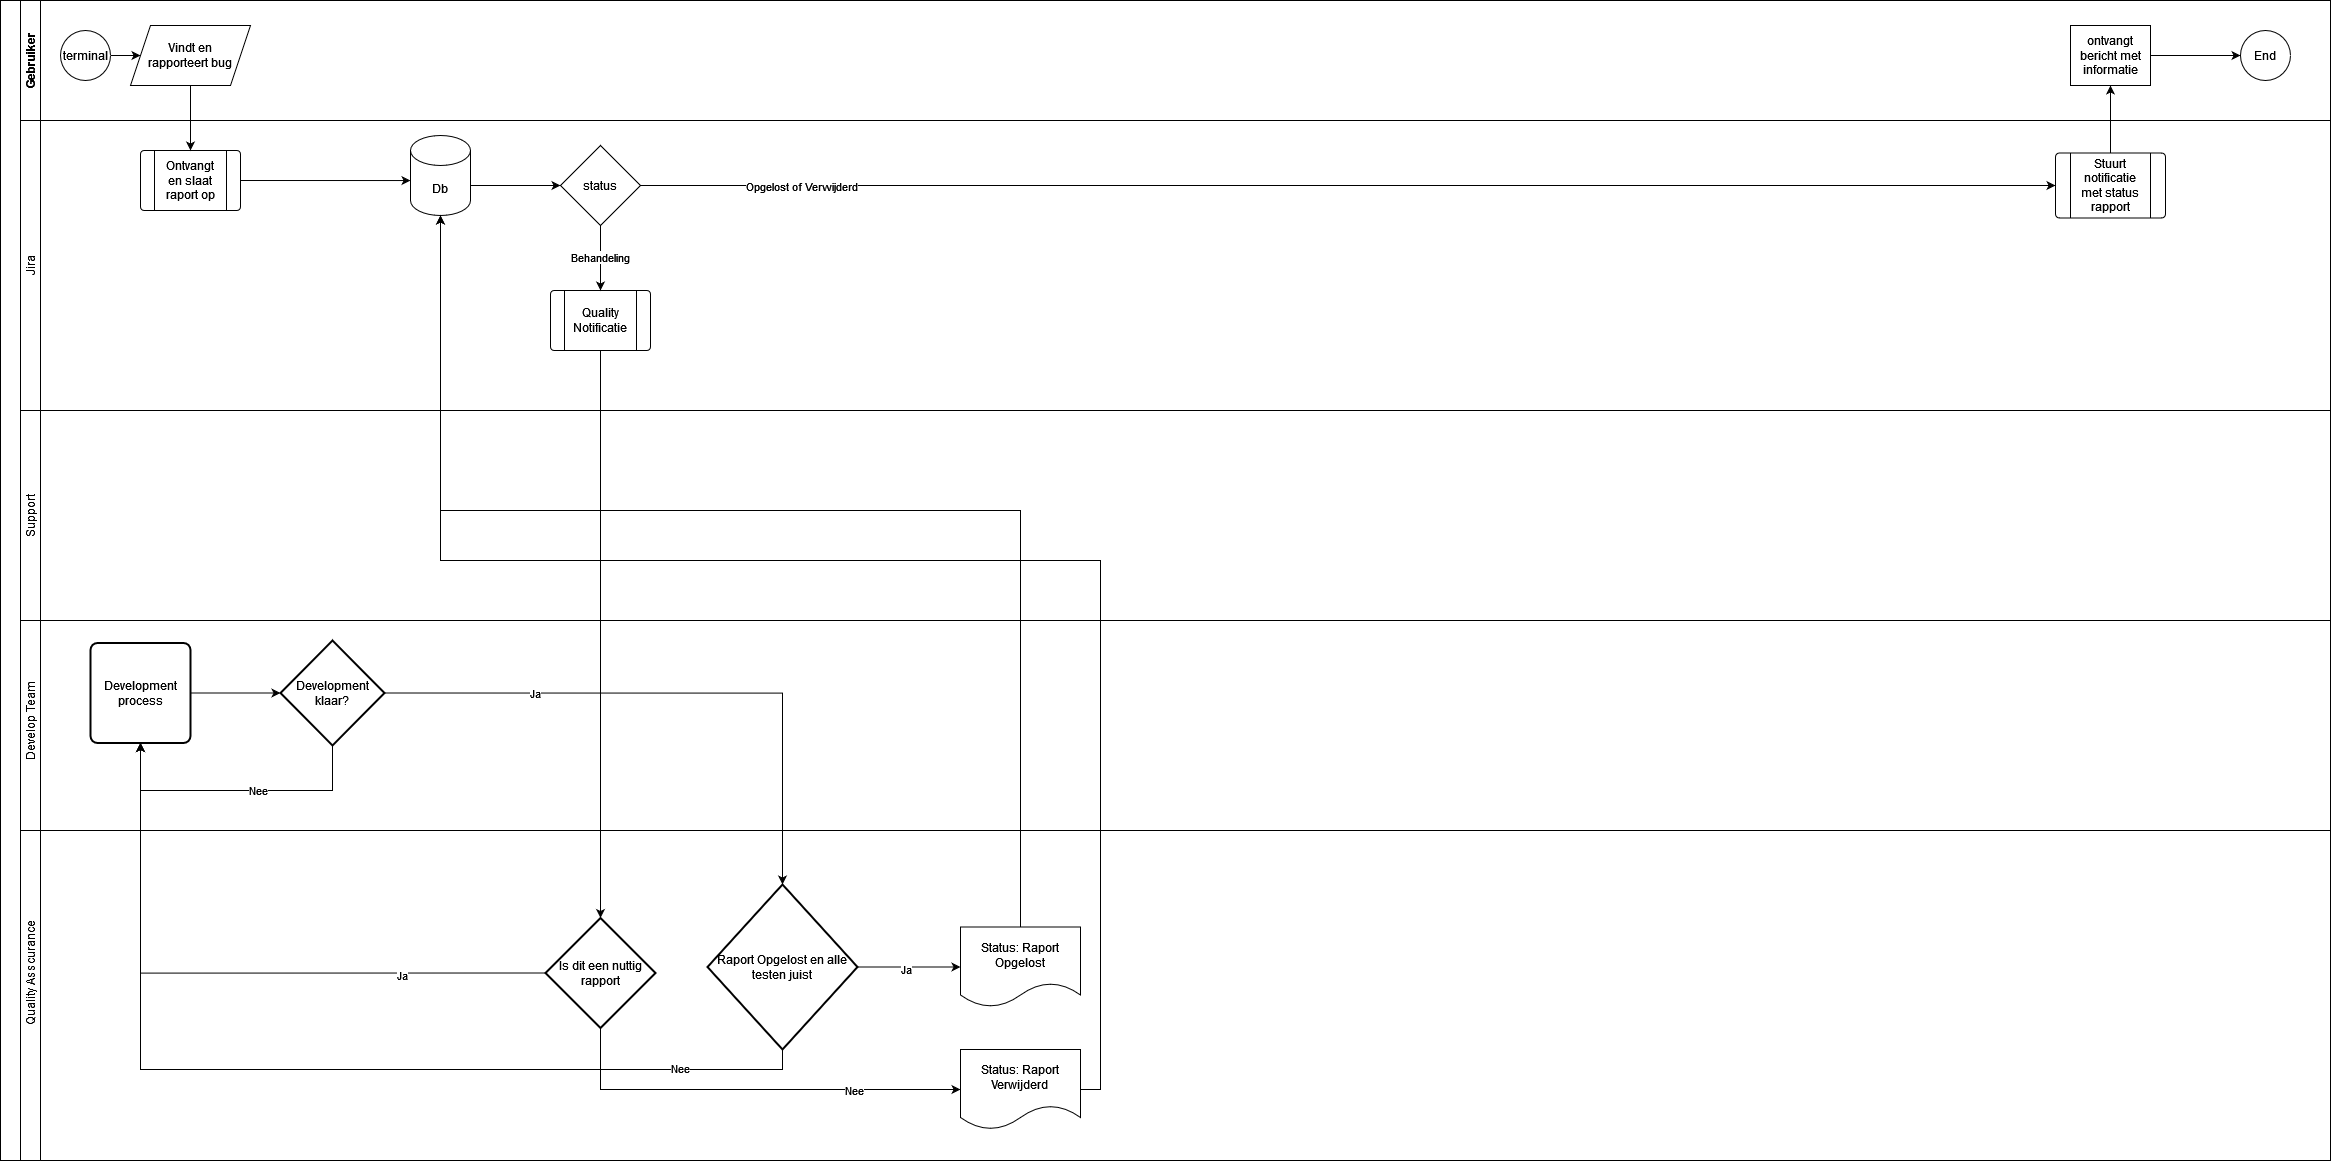

The diagram above was exported from draw.io. Its source (the exported page's mxGraphModel, read from the mxfile embedded in the PNG):
<mxGraphModel dx="2524" dy="1400" grid="1" gridSize="10" guides="1" tooltips="1" connect="1" arrows="1" fold="1" page="1" pageScale="1" pageWidth="827" pageHeight="1169" math="0" shadow="0">
  <root>
    <mxCell id="0" />
    <mxCell id="1" parent="0" />
    <mxCell id="dNxyNK7c78bLwvsdeMH5-19" value="" style="swimlane;html=1;childLayout=stackLayout;resizeParent=1;resizeParentMax=0;horizontal=0;startSize=20;horizontalStack=0;" parent="1" vertex="1">
      <mxGeometry x="120" y="120" width="2330" height="1160" as="geometry" />
    </mxCell>
    <mxCell id="wBILIugxf_-KiPwpXv4Y-53" style="edgeStyle=orthogonalEdgeStyle;rounded=0;orthogonalLoop=1;jettySize=auto;html=1;exitX=0.5;exitY=0;exitDx=0;exitDy=0;entryX=0.5;entryY=1;entryDx=0;entryDy=0;" edge="1" parent="dNxyNK7c78bLwvsdeMH5-19" source="wBILIugxf_-KiPwpXv4Y-51" target="wBILIugxf_-KiPwpXv4Y-36">
      <mxGeometry relative="1" as="geometry" />
    </mxCell>
    <mxCell id="dNxyNK7c78bLwvsdeMH5-20" value="&lt;div&gt;Gebruiker&lt;/div&gt;" style="swimlane;html=1;startSize=20;horizontal=0;" parent="dNxyNK7c78bLwvsdeMH5-19" vertex="1">
      <mxGeometry x="20" width="2310" height="120" as="geometry" />
    </mxCell>
    <mxCell id="dNxyNK7c78bLwvsdeMH5-25" value="" style="edgeStyle=orthogonalEdgeStyle;rounded=0;orthogonalLoop=1;jettySize=auto;html=1;" parent="dNxyNK7c78bLwvsdeMH5-20" source="dNxyNK7c78bLwvsdeMH5-23" edge="1">
      <mxGeometry relative="1" as="geometry">
        <mxPoint x="120" y="55" as="targetPoint" />
      </mxGeometry>
    </mxCell>
    <mxCell id="dNxyNK7c78bLwvsdeMH5-23" value="terminal" style="ellipse;whiteSpace=wrap;html=1;" parent="dNxyNK7c78bLwvsdeMH5-20" vertex="1">
      <mxGeometry x="40" y="30" width="50" height="50" as="geometry" />
    </mxCell>
    <mxCell id="wBILIugxf_-KiPwpXv4Y-38" style="edgeStyle=orthogonalEdgeStyle;rounded=0;orthogonalLoop=1;jettySize=auto;html=1;" edge="1" parent="dNxyNK7c78bLwvsdeMH5-20" source="wBILIugxf_-KiPwpXv4Y-36" target="wBILIugxf_-KiPwpXv4Y-37">
      <mxGeometry relative="1" as="geometry" />
    </mxCell>
    <mxCell id="wBILIugxf_-KiPwpXv4Y-36" value="ontvangt bericht met informatie" style="rounded=0;whiteSpace=wrap;html=1;fontFamily=Helvetica;fontSize=12;fontColor=#000000;align=center;" vertex="1" parent="dNxyNK7c78bLwvsdeMH5-20">
      <mxGeometry x="2050" y="25" width="80" height="60" as="geometry" />
    </mxCell>
    <mxCell id="wBILIugxf_-KiPwpXv4Y-37" value="End" style="ellipse;whiteSpace=wrap;html=1;aspect=fixed;" vertex="1" parent="dNxyNK7c78bLwvsdeMH5-20">
      <mxGeometry x="2220" y="30" width="50" height="50" as="geometry" />
    </mxCell>
    <mxCell id="wBILIugxf_-KiPwpXv4Y-39" value="&lt;div&gt;Vindt en &lt;br&gt;&lt;/div&gt;&lt;div&gt;rapporteert bug&lt;/div&gt;" style="shape=parallelogram;perimeter=parallelogramPerimeter;whiteSpace=wrap;html=1;fixedSize=1;" vertex="1" parent="dNxyNK7c78bLwvsdeMH5-20">
      <mxGeometry x="110" y="25" width="120" height="60" as="geometry" />
    </mxCell>
    <mxCell id="dNxyNK7c78bLwvsdeMH5-21" value="Jira" style="swimlane;html=1;startSize=20;horizontal=0;fontStyle=0" parent="dNxyNK7c78bLwvsdeMH5-19" vertex="1">
      <mxGeometry x="20" y="120" width="2310" height="290" as="geometry" />
    </mxCell>
    <mxCell id="dNxyNK7c78bLwvsdeMH5-29" value="" style="edgeStyle=orthogonalEdgeStyle;rounded=0;orthogonalLoop=1;jettySize=auto;html=1;endArrow=classic;endFill=1;entryX=0;entryY=0.563;entryDx=0;entryDy=0;entryPerimeter=0;" parent="dNxyNK7c78bLwvsdeMH5-21" target="wBILIugxf_-KiPwpXv4Y-22" edge="1">
      <mxGeometry relative="1" as="geometry">
        <mxPoint x="200" y="60" as="sourcePoint" />
        <mxPoint x="260" y="60" as="targetPoint" />
      </mxGeometry>
    </mxCell>
    <mxCell id="wBILIugxf_-KiPwpXv4Y-2" value="&lt;div style=&quot;line-height: 1.2;&quot; align=&quot;center&quot;&gt;&lt;br&gt;&lt;/div&gt;" style="verticalLabelPosition=bottom;verticalAlign=top;html=1;shape=process;whiteSpace=wrap;rounded=1;size=0.14;arcSize=6;" vertex="1" parent="dNxyNK7c78bLwvsdeMH5-21">
      <mxGeometry x="120" y="30" width="100" height="60" as="geometry" />
    </mxCell>
    <mxCell id="wBILIugxf_-KiPwpXv4Y-21" value="Ontvangt en slaat raport op" style="text;html=1;strokeColor=none;fillColor=none;align=center;verticalAlign=middle;whiteSpace=wrap;rounded=0;" vertex="1" parent="dNxyNK7c78bLwvsdeMH5-21">
      <mxGeometry x="140" y="45" width="60" height="30" as="geometry" />
    </mxCell>
    <mxCell id="wBILIugxf_-KiPwpXv4Y-284" style="edgeStyle=orthogonalEdgeStyle;rounded=0;orthogonalLoop=1;jettySize=auto;html=1;exitX=1;exitY=0;exitDx=0;exitDy=52.5;exitPerimeter=0;entryX=0;entryY=0.5;entryDx=0;entryDy=0;" edge="1" parent="dNxyNK7c78bLwvsdeMH5-21" source="wBILIugxf_-KiPwpXv4Y-22" target="wBILIugxf_-KiPwpXv4Y-267">
      <mxGeometry relative="1" as="geometry">
        <Array as="points">
          <mxPoint x="450" y="65" />
        </Array>
      </mxGeometry>
    </mxCell>
    <mxCell id="wBILIugxf_-KiPwpXv4Y-22" value="Db" style="shape=cylinder3;whiteSpace=wrap;html=1;boundedLbl=1;backgroundOutline=1;size=15;" vertex="1" parent="dNxyNK7c78bLwvsdeMH5-21">
      <mxGeometry x="390" y="15" width="60" height="80" as="geometry" />
    </mxCell>
    <mxCell id="wBILIugxf_-KiPwpXv4Y-51" value="" style="verticalLabelPosition=bottom;verticalAlign=top;html=1;shape=process;whiteSpace=wrap;rounded=1;size=0.14;arcSize=6;" vertex="1" parent="dNxyNK7c78bLwvsdeMH5-21">
      <mxGeometry x="2035" y="32.5" width="110" height="65" as="geometry" />
    </mxCell>
    <mxCell id="wBILIugxf_-KiPwpXv4Y-52" value="Stuurt notificatie met status rapport" style="text;html=1;strokeColor=none;fillColor=none;align=center;verticalAlign=middle;whiteSpace=wrap;rounded=0;" vertex="1" parent="dNxyNK7c78bLwvsdeMH5-21">
      <mxGeometry x="2060" y="50" width="60" height="30" as="geometry" />
    </mxCell>
    <mxCell id="wBILIugxf_-KiPwpXv4Y-104" value="" style="verticalLabelPosition=bottom;verticalAlign=top;html=1;shape=process;whiteSpace=wrap;rounded=1;size=0.14;arcSize=6;" vertex="1" parent="dNxyNK7c78bLwvsdeMH5-21">
      <mxGeometry x="530" y="170" width="100" height="60" as="geometry" />
    </mxCell>
    <mxCell id="wBILIugxf_-KiPwpXv4Y-105" value="Quality Notificatie" style="text;html=1;strokeColor=none;fillColor=none;align=center;verticalAlign=middle;whiteSpace=wrap;rounded=0;" vertex="1" parent="dNxyNK7c78bLwvsdeMH5-21">
      <mxGeometry x="550" y="185" width="60" height="30" as="geometry" />
    </mxCell>
    <mxCell id="wBILIugxf_-KiPwpXv4Y-268" value="Behandeling" style="edgeStyle=orthogonalEdgeStyle;rounded=0;orthogonalLoop=1;jettySize=auto;html=1;exitX=0.5;exitY=1;exitDx=0;exitDy=0;entryX=0.5;entryY=0;entryDx=0;entryDy=0;" edge="1" parent="dNxyNK7c78bLwvsdeMH5-21" source="wBILIugxf_-KiPwpXv4Y-267" target="wBILIugxf_-KiPwpXv4Y-104">
      <mxGeometry relative="1" as="geometry" />
    </mxCell>
    <mxCell id="wBILIugxf_-KiPwpXv4Y-269" style="edgeStyle=orthogonalEdgeStyle;rounded=0;orthogonalLoop=1;jettySize=auto;html=1;exitX=1;exitY=0.5;exitDx=0;exitDy=0;entryX=0;entryY=0.5;entryDx=0;entryDy=0;" edge="1" parent="dNxyNK7c78bLwvsdeMH5-21" source="wBILIugxf_-KiPwpXv4Y-267" target="wBILIugxf_-KiPwpXv4Y-51">
      <mxGeometry relative="1" as="geometry" />
    </mxCell>
    <mxCell id="wBILIugxf_-KiPwpXv4Y-270" value="Opgelost of Verwijderd" style="edgeLabel;html=1;align=center;verticalAlign=middle;resizable=0;points=[];" vertex="1" connectable="0" parent="wBILIugxf_-KiPwpXv4Y-269">
      <mxGeometry x="-0.7662" y="-2" relative="1" as="geometry">
        <mxPoint x="-6" y="-2" as="offset" />
      </mxGeometry>
    </mxCell>
    <mxCell id="wBILIugxf_-KiPwpXv4Y-267" value="status" style="rhombus;whiteSpace=wrap;html=1;" vertex="1" parent="dNxyNK7c78bLwvsdeMH5-21">
      <mxGeometry x="540" y="25" width="80" height="80" as="geometry" />
    </mxCell>
    <mxCell id="dNxyNK7c78bLwvsdeMH5-22" value="" style="swimlane;html=1;startSize=20;horizontal=0;" parent="dNxyNK7c78bLwvsdeMH5-19" vertex="1">
      <mxGeometry x="20" y="410" width="2310" height="750" as="geometry" />
    </mxCell>
    <mxCell id="wBILIugxf_-KiPwpXv4Y-146" value="" style="swimlane;html=1;startSize=20;horizontal=0;" vertex="1" parent="dNxyNK7c78bLwvsdeMH5-22">
      <mxGeometry y="210" width="2310" height="540" as="geometry" />
    </mxCell>
    <mxCell id="wBILIugxf_-KiPwpXv4Y-166" style="edgeStyle=orthogonalEdgeStyle;rounded=0;orthogonalLoop=1;jettySize=auto;html=1;exitX=1;exitY=0.5;exitDx=0;exitDy=0;entryX=0;entryY=0.5;entryDx=0;entryDy=0;entryPerimeter=0;" edge="1" parent="wBILIugxf_-KiPwpXv4Y-146" source="wBILIugxf_-KiPwpXv4Y-160" target="wBILIugxf_-KiPwpXv4Y-165">
      <mxGeometry relative="1" as="geometry" />
    </mxCell>
    <mxCell id="wBILIugxf_-KiPwpXv4Y-160" value="Development process" style="rounded=1;whiteSpace=wrap;html=1;absoluteArcSize=1;arcSize=14;strokeWidth=2;" vertex="1" parent="wBILIugxf_-KiPwpXv4Y-146">
      <mxGeometry x="70" y="22.5" width="100" height="100" as="geometry" />
    </mxCell>
    <mxCell id="wBILIugxf_-KiPwpXv4Y-258" style="edgeStyle=orthogonalEdgeStyle;rounded=0;orthogonalLoop=1;jettySize=auto;html=1;exitX=1;exitY=0.5;exitDx=0;exitDy=0;exitPerimeter=0;entryX=0.5;entryY=0;entryDx=0;entryDy=0;entryPerimeter=0;" edge="1" parent="wBILIugxf_-KiPwpXv4Y-146" source="wBILIugxf_-KiPwpXv4Y-165" target="wBILIugxf_-KiPwpXv4Y-176">
      <mxGeometry relative="1" as="geometry" />
    </mxCell>
    <mxCell id="wBILIugxf_-KiPwpXv4Y-286" value="Ja" style="edgeLabel;html=1;align=center;verticalAlign=middle;resizable=0;points=[];" vertex="1" connectable="0" parent="wBILIugxf_-KiPwpXv4Y-258">
      <mxGeometry x="-0.4894" y="-4" relative="1" as="geometry">
        <mxPoint y="-5" as="offset" />
      </mxGeometry>
    </mxCell>
    <mxCell id="wBILIugxf_-KiPwpXv4Y-259" style="edgeStyle=orthogonalEdgeStyle;rounded=0;orthogonalLoop=1;jettySize=auto;html=1;exitX=0.5;exitY=1;exitDx=0;exitDy=0;exitPerimeter=0;entryX=0.5;entryY=1;entryDx=0;entryDy=0;" edge="1" parent="wBILIugxf_-KiPwpXv4Y-146" source="wBILIugxf_-KiPwpXv4Y-165" target="wBILIugxf_-KiPwpXv4Y-160">
      <mxGeometry relative="1" as="geometry">
        <Array as="points">
          <mxPoint x="312" y="170" />
          <mxPoint x="120" y="170" />
        </Array>
      </mxGeometry>
    </mxCell>
    <mxCell id="wBILIugxf_-KiPwpXv4Y-285" value="Nee" style="edgeLabel;html=1;align=center;verticalAlign=middle;resizable=0;points=[];" vertex="1" connectable="0" parent="wBILIugxf_-KiPwpXv4Y-259">
      <mxGeometry x="-0.1564" y="-1" relative="1" as="geometry">
        <mxPoint as="offset" />
      </mxGeometry>
    </mxCell>
    <mxCell id="wBILIugxf_-KiPwpXv4Y-165" value="Development klaar?" style="strokeWidth=2;html=1;shape=mxgraph.flowchart.decision;whiteSpace=wrap;" vertex="1" parent="wBILIugxf_-KiPwpXv4Y-146">
      <mxGeometry x="260" y="20" width="104" height="105" as="geometry" />
    </mxCell>
    <mxCell id="wBILIugxf_-KiPwpXv4Y-168" value="" style="swimlane;html=1;startSize=20;horizontal=0;" vertex="1" parent="wBILIugxf_-KiPwpXv4Y-146">
      <mxGeometry y="210" width="2310" height="330" as="geometry" />
    </mxCell>
    <mxCell id="wBILIugxf_-KiPwpXv4Y-263" style="edgeStyle=orthogonalEdgeStyle;rounded=0;orthogonalLoop=1;jettySize=auto;html=1;exitX=1;exitY=0.5;exitDx=0;exitDy=0;exitPerimeter=0;" edge="1" parent="wBILIugxf_-KiPwpXv4Y-168" source="wBILIugxf_-KiPwpXv4Y-176" target="wBILIugxf_-KiPwpXv4Y-195">
      <mxGeometry relative="1" as="geometry" />
    </mxCell>
    <mxCell id="wBILIugxf_-KiPwpXv4Y-290" value="Ja" style="edgeLabel;html=1;align=center;verticalAlign=middle;resizable=0;points=[];" vertex="1" connectable="0" parent="wBILIugxf_-KiPwpXv4Y-263">
      <mxGeometry x="-0.0547" y="-1" relative="1" as="geometry">
        <mxPoint as="offset" />
      </mxGeometry>
    </mxCell>
    <mxCell id="wBILIugxf_-KiPwpXv4Y-176" value="Raport Opgelost en alle testen juist" style="strokeWidth=2;html=1;shape=mxgraph.flowchart.decision;whiteSpace=wrap;" vertex="1" parent="wBILIugxf_-KiPwpXv4Y-168">
      <mxGeometry x="687" y="54" width="150" height="165" as="geometry" />
    </mxCell>
    <mxCell id="wBILIugxf_-KiPwpXv4Y-195" value="&lt;div&gt;Status: Raport&lt;br&gt;&lt;/div&gt;&lt;div&gt;Opgelost&lt;br&gt;&lt;/div&gt;" style="shape=document;whiteSpace=wrap;html=1;boundedLbl=1;" vertex="1" parent="wBILIugxf_-KiPwpXv4Y-168">
      <mxGeometry x="940" y="96.5" width="120" height="80" as="geometry" />
    </mxCell>
    <mxCell id="wBILIugxf_-KiPwpXv4Y-244" value="Quality Asscurance" style="text;html=1;strokeColor=none;fillColor=none;align=center;verticalAlign=middle;whiteSpace=wrap;rounded=0;rotation=-90;" vertex="1" parent="wBILIugxf_-KiPwpXv4Y-168">
      <mxGeometry x="-57.5" y="127.5" width="135" height="30" as="geometry" />
    </mxCell>
    <mxCell id="wBILIugxf_-KiPwpXv4Y-291" style="edgeStyle=orthogonalEdgeStyle;rounded=0;orthogonalLoop=1;jettySize=auto;html=1;exitX=0.5;exitY=1;exitDx=0;exitDy=0;exitPerimeter=0;entryX=0;entryY=0.5;entryDx=0;entryDy=0;" edge="1" parent="wBILIugxf_-KiPwpXv4Y-168" source="wBILIugxf_-KiPwpXv4Y-245" target="wBILIugxf_-KiPwpXv4Y-260">
      <mxGeometry relative="1" as="geometry">
        <Array as="points">
          <mxPoint x="580" y="259" />
        </Array>
      </mxGeometry>
    </mxCell>
    <mxCell id="wBILIugxf_-KiPwpXv4Y-292" value="Nee" style="edgeLabel;html=1;align=center;verticalAlign=middle;resizable=0;points=[];" vertex="1" connectable="0" parent="wBILIugxf_-KiPwpXv4Y-291">
      <mxGeometry x="0.4925" y="-1" relative="1" as="geometry">
        <mxPoint y="-1" as="offset" />
      </mxGeometry>
    </mxCell>
    <mxCell id="wBILIugxf_-KiPwpXv4Y-245" value="Is dit een nuttig rapport" style="strokeWidth=2;html=1;shape=mxgraph.flowchart.decision;whiteSpace=wrap;" vertex="1" parent="wBILIugxf_-KiPwpXv4Y-168">
      <mxGeometry x="525" y="87.5" width="110" height="110" as="geometry" />
    </mxCell>
    <mxCell id="wBILIugxf_-KiPwpXv4Y-260" value="&lt;div&gt;&lt;br&gt;&lt;/div&gt;&lt;div&gt;Status: Raport Verwijderd&lt;br&gt;&lt;/div&gt;&lt;div&gt;&lt;br&gt;&lt;/div&gt;" style="shape=document;whiteSpace=wrap;html=1;boundedLbl=1;" vertex="1" parent="wBILIugxf_-KiPwpXv4Y-168">
      <mxGeometry x="940" y="219" width="120" height="80" as="geometry" />
    </mxCell>
    <mxCell id="wBILIugxf_-KiPwpXv4Y-242" value="Develop Team" style="text;html=1;strokeColor=none;fillColor=none;align=center;verticalAlign=middle;whiteSpace=wrap;rounded=0;rotation=-90;" vertex="1" parent="wBILIugxf_-KiPwpXv4Y-146">
      <mxGeometry x="-35" y="85" width="90" height="30" as="geometry" />
    </mxCell>
    <mxCell id="wBILIugxf_-KiPwpXv4Y-257" style="edgeStyle=orthogonalEdgeStyle;rounded=0;orthogonalLoop=1;jettySize=auto;html=1;exitX=0;exitY=0.5;exitDx=0;exitDy=0;exitPerimeter=0;entryX=0.5;entryY=1;entryDx=0;entryDy=0;" edge="1" parent="wBILIugxf_-KiPwpXv4Y-146" source="wBILIugxf_-KiPwpXv4Y-245" target="wBILIugxf_-KiPwpXv4Y-160">
      <mxGeometry relative="1" as="geometry" />
    </mxCell>
    <mxCell id="wBILIugxf_-KiPwpXv4Y-287" value="Ja" style="edgeLabel;html=1;align=center;verticalAlign=middle;resizable=0;points=[];" vertex="1" connectable="0" parent="wBILIugxf_-KiPwpXv4Y-257">
      <mxGeometry x="-0.5446" y="1" relative="1" as="geometry">
        <mxPoint as="offset" />
      </mxGeometry>
    </mxCell>
    <mxCell id="wBILIugxf_-KiPwpXv4Y-288" style="edgeStyle=orthogonalEdgeStyle;rounded=0;orthogonalLoop=1;jettySize=auto;html=1;exitX=0.5;exitY=1;exitDx=0;exitDy=0;exitPerimeter=0;entryX=0.5;entryY=1;entryDx=0;entryDy=0;" edge="1" parent="wBILIugxf_-KiPwpXv4Y-146" source="wBILIugxf_-KiPwpXv4Y-176" target="wBILIugxf_-KiPwpXv4Y-160">
      <mxGeometry relative="1" as="geometry" />
    </mxCell>
    <mxCell id="wBILIugxf_-KiPwpXv4Y-289" value="Nee" style="edgeLabel;html=1;align=center;verticalAlign=middle;resizable=0;points=[];" vertex="1" connectable="0" parent="wBILIugxf_-KiPwpXv4Y-288">
      <mxGeometry x="-0.7476" y="-2" relative="1" as="geometry">
        <mxPoint x="1" as="offset" />
      </mxGeometry>
    </mxCell>
    <mxCell id="wBILIugxf_-KiPwpXv4Y-212" value="&lt;div&gt;Support&lt;/div&gt;" style="text;html=1;strokeColor=none;fillColor=none;align=center;verticalAlign=middle;whiteSpace=wrap;rounded=0;rotation=-90;" vertex="1" parent="dNxyNK7c78bLwvsdeMH5-22">
      <mxGeometry x="-20" y="90" width="60" height="30" as="geometry" />
    </mxCell>
    <mxCell id="wBILIugxf_-KiPwpXv4Y-30" style="edgeStyle=orthogonalEdgeStyle;rounded=0;orthogonalLoop=1;jettySize=auto;html=1;exitX=0.5;exitY=1;exitDx=0;exitDy=0;entryX=0.5;entryY=0;entryDx=0;entryDy=0;entryPerimeter=0;" edge="1" parent="dNxyNK7c78bLwvsdeMH5-19" source="wBILIugxf_-KiPwpXv4Y-104" target="wBILIugxf_-KiPwpXv4Y-245">
      <mxGeometry relative="1" as="geometry">
        <mxPoint x="840" y="330" as="sourcePoint" />
        <mxPoint x="840" y="460" as="targetPoint" />
      </mxGeometry>
    </mxCell>
    <mxCell id="wBILIugxf_-KiPwpXv4Y-40" style="edgeStyle=orthogonalEdgeStyle;rounded=0;orthogonalLoop=1;jettySize=auto;html=1;exitX=0.5;exitY=1;exitDx=0;exitDy=0;entryX=0.5;entryY=0;entryDx=0;entryDy=0;" edge="1" parent="dNxyNK7c78bLwvsdeMH5-19" source="wBILIugxf_-KiPwpXv4Y-39" target="wBILIugxf_-KiPwpXv4Y-2">
      <mxGeometry relative="1" as="geometry" />
    </mxCell>
    <mxCell id="wBILIugxf_-KiPwpXv4Y-264" style="edgeStyle=orthogonalEdgeStyle;rounded=0;orthogonalLoop=1;jettySize=auto;html=1;entryX=0.5;entryY=1;entryDx=0;entryDy=0;entryPerimeter=0;" edge="1" parent="dNxyNK7c78bLwvsdeMH5-19" source="wBILIugxf_-KiPwpXv4Y-195" target="wBILIugxf_-KiPwpXv4Y-22">
      <mxGeometry relative="1" as="geometry">
        <Array as="points">
          <mxPoint x="1020" y="510" />
          <mxPoint x="440" y="510" />
        </Array>
      </mxGeometry>
    </mxCell>
    <mxCell id="wBILIugxf_-KiPwpXv4Y-293" style="edgeStyle=orthogonalEdgeStyle;rounded=0;orthogonalLoop=1;jettySize=auto;html=1;exitX=1;exitY=0.5;exitDx=0;exitDy=0;entryX=0.5;entryY=1;entryDx=0;entryDy=0;entryPerimeter=0;" edge="1" parent="dNxyNK7c78bLwvsdeMH5-19" source="wBILIugxf_-KiPwpXv4Y-260" target="wBILIugxf_-KiPwpXv4Y-22">
      <mxGeometry relative="1" as="geometry">
        <Array as="points">
          <mxPoint x="1100" y="1089" />
          <mxPoint x="1100" y="560" />
          <mxPoint x="440" y="560" />
        </Array>
      </mxGeometry>
    </mxCell>
  </root>
</mxGraphModel>